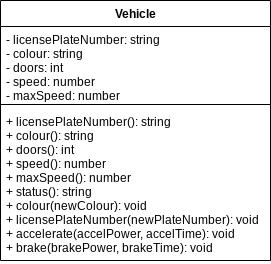

The diagram above was exported from draw.io. Its source (the exported page's mxGraphModel, read from the mxfile embedded in the PNG):
<mxGraphModel dx="346" dy="273" grid="1" gridSize="10" guides="1" tooltips="1" connect="1" arrows="1" fold="1" page="1" pageScale="1" pageWidth="827" pageHeight="1169" math="0" shadow="0">
  <root>
    <mxCell id="0" />
    <mxCell id="1" parent="0" />
    <mxCell id="180" value="Vehicle" style="swimlane;fontStyle=1;align=center;verticalAlign=top;childLayout=stackLayout;horizontal=1;startSize=26;horizontalStack=0;resizeParent=1;resizeParentMax=0;resizeLast=0;collapsible=1;marginBottom=0;" parent="1" vertex="1">
      <mxGeometry x="40" y="40" width="270" height="260" as="geometry">
        <mxRectangle x="40" y="40" width="110" height="30" as="alternateBounds" />
      </mxGeometry>
    </mxCell>
    <mxCell id="181" value="- licensePlateNumber: string&#10;- colour: string&#10;- doors: int&#10;- speed: number&#10;- maxSpeed: number" style="text;strokeColor=none;fillColor=none;align=left;verticalAlign=top;spacingLeft=4;spacingRight=4;overflow=hidden;rotatable=0;points=[[0,0.5],[1,0.5]];portConstraint=eastwest;" parent="180" vertex="1">
      <mxGeometry y="26" width="270" height="74" as="geometry" />
    </mxCell>
    <mxCell id="182" value="" style="line;strokeWidth=1;fillColor=none;align=left;verticalAlign=middle;spacingTop=-1;spacingLeft=3;spacingRight=3;rotatable=0;labelPosition=right;points=[];portConstraint=eastwest;strokeColor=inherit;" parent="180" vertex="1">
      <mxGeometry y="100" width="270" height="8" as="geometry" />
    </mxCell>
    <mxCell id="183" value="+ licensePlateNumber(): string &#10;+ colour(): string&#10;+ doors(): int&#10;+ speed(): number&#10;+ maxSpeed(): number&#10;+ status(): string&#10;+ colour(newColour): void&#10;+ licensePlateNumber(newPlateNumber): void&#10;+ accelerate(accelPower, accelTime): void&#10;+ brake(brakePower, brakeTime): void" style="text;strokeColor=none;fillColor=none;align=left;verticalAlign=top;spacingLeft=4;spacingRight=4;overflow=hidden;rotatable=0;points=[[0,0.5],[1,0.5]];portConstraint=eastwest;" parent="180" vertex="1">
      <mxGeometry y="108" width="270" height="152" as="geometry" />
    </mxCell>
  </root>
</mxGraphModel>